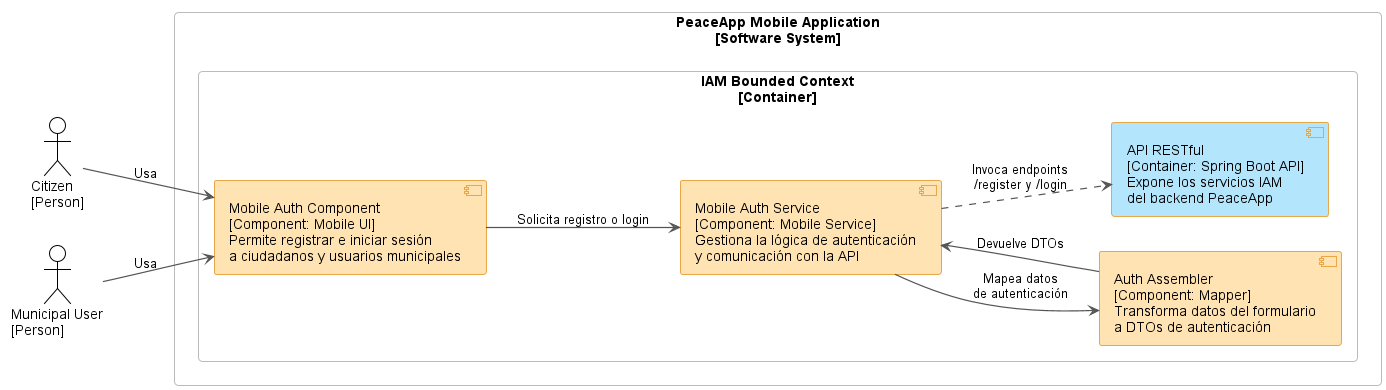

The diagram above was rendered by PlantUML. Its source (embedded in the PNG):
@startuml component-mobileapp-iam
!theme plain
left to right direction

skinparam backgroundColor #FFFFFF
skinparam shadowing false
skinparam defaultFontName Arial
skinparam ArrowColor #555555
skinparam ArrowThickness 1.2

skinparam rectangle {
  BorderColor #BBBBBB
  BackgroundColor #FFFFFF
  FontColor #000000
  RoundCorner 8
}

skinparam component {
  BorderColor #E8A84A
  BackgroundColor #FFE3B3
  FontColor #000000
}

actor "Citizen\n[Person]" as Citizen
actor "Municipal User\n[Person]" as MunicipalUser

rectangle "PeaceApp Mobile Application\n[Software System]" as MobileSystem {

  rectangle "IAM Bounded Context\n[Container]" as IAMContext {

    component "Mobile Auth Component\n[Component: Mobile UI]\nPermite registrar e iniciar sesión\na ciudadanos y usuarios municipales" as MobileAuthComponent

    component "Mobile Auth Service\n[Component: Mobile Service]\nGestiona la lógica de autenticación\ny comunicación con la API" as MobileAuthService

    component "Auth Assembler\n[Component: Mapper]\nTransforma datos del formulario\na DTOs de autenticación" as AuthAssembler

    component "API RESTful\n[Container: Spring Boot API]\nExpone los servicios IAM\ndel backend PeaceApp" as ApiRest #B3E5FC
  }
}

Citizen --> MobileAuthComponent : Usa
MunicipalUser --> MobileAuthComponent : Usa

MobileAuthComponent --> MobileAuthService : Solicita registro o login
MobileAuthService --> AuthAssembler : Mapea datos\nde autenticación
AuthAssembler --> MobileAuthService : Devuelve DTOs
MobileAuthService ..> ApiRest : Invoca endpoints\n/register y /login

@enduml